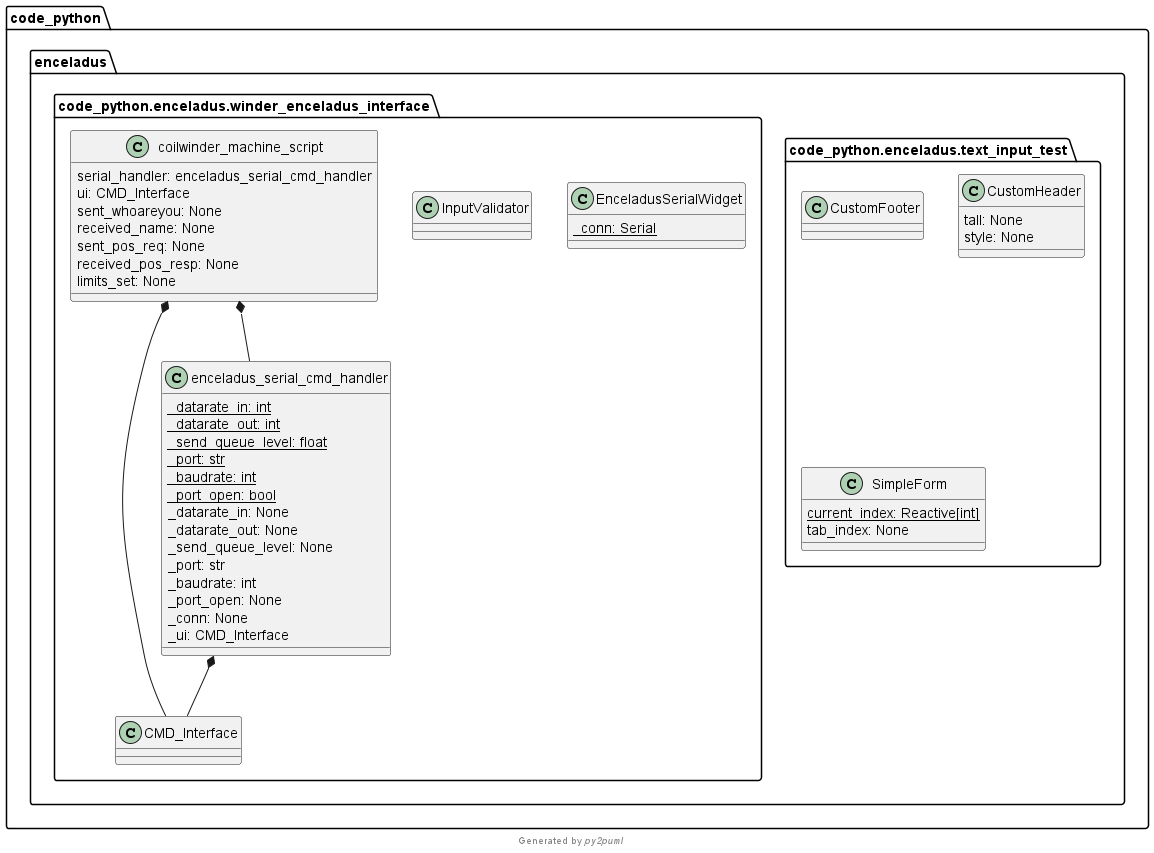

The diagram above was rendered by PlantUML. Its source (embedded in the PNG):
@startuml code_python.enceladus
namespace code_python.enceladus {
  namespace text_input_test {}
  namespace winder_enceladus_interface {}
}
class code_python.enceladus.text_input_test.CustomFooter {
}
class code_python.enceladus.text_input_test.CustomHeader {
  tall: None
  style: None
}
class code_python.enceladus.text_input_test.SimpleForm {
  current_index: Reactive[int] {static}
  tab_index: None
}
class code_python.enceladus.winder_enceladus_interface.CMD_Interface {
}
class code_python.enceladus.winder_enceladus_interface.EnceladusSerialWidget {
  _conn: Serial {static}
}
class code_python.enceladus.winder_enceladus_interface.InputValidator {
}
class code_python.enceladus.winder_enceladus_interface.coilwinder_machine_script {
  serial_handler: enceladus_serial_cmd_handler
  ui: CMD_Interface
  sent_whoareyou: None
  received_name: None
  sent_pos_req: None
  received_pos_resp: None
  limits_set: None
}
class code_python.enceladus.winder_enceladus_interface.enceladus_serial_cmd_handler {
  _datarate_in: int {static}
  _datarate_out: int {static}
  _send_queue_level: float {static}
  _port: str {static}
  _baudrate: int {static}
  _port_open: bool {static}
  _datarate_in: None
  _datarate_out: None
  _send_queue_level: None
  _port: str
  _baudrate: int
  _port_open: None
  _conn: None
  _ui: CMD_Interface
}
code_python.enceladus.winder_enceladus_interface.coilwinder_machine_script *-- code_python.enceladus.winder_enceladus_interface.enceladus_serial_cmd_handler
code_python.enceladus.winder_enceladus_interface.coilwinder_machine_script *-- code_python.enceladus.winder_enceladus_interface.CMD_Interface
code_python.enceladus.winder_enceladus_interface.enceladus_serial_cmd_handler *-- code_python.enceladus.winder_enceladus_interface.CMD_Interface
footer Generated by //py2puml//
@enduml